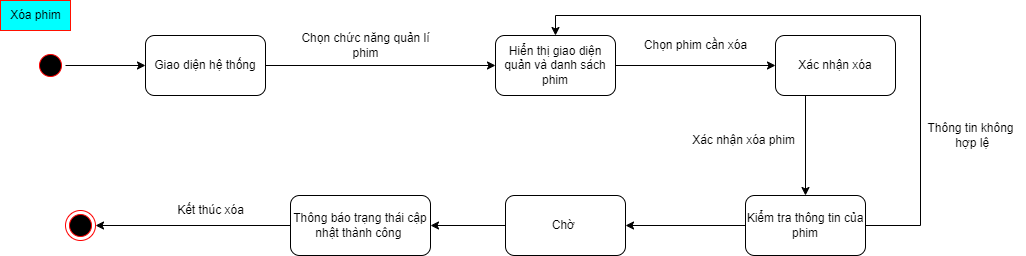

The diagram above was exported from draw.io. Its source (the exported page's mxGraphModel, read from the mxfile embedded in the PNG):
<mxGraphModel dx="1313" dy="743" grid="1" gridSize="10" guides="1" tooltips="1" connect="1" arrows="1" fold="1" page="1" pageScale="1" pageWidth="1654" pageHeight="2336" math="0" shadow="0">
  <root>
    <mxCell id="0" />
    <mxCell id="1" parent="0" />
    <mxCell id="2" style="edgeStyle=orthogonalEdgeStyle;rounded=0;orthogonalLoop=1;jettySize=auto;html=1;exitX=0.5;exitY=0;exitDx=0;exitDy=0;entryX=0;entryY=0.5;entryDx=0;entryDy=0;" edge="1" source="3" target="5" parent="1">
      <mxGeometry relative="1" as="geometry" />
    </mxCell>
    <mxCell id="3" value="" style="ellipse;html=1;shape=startState;fillColor=#000000;strokeColor=#ff0000;rounded=1;shadow=0;comic=0;labelBackgroundColor=none;fontFamily=Verdana;fontSize=12;fontColor=#000000;align=center;direction=south;" vertex="1" parent="1">
      <mxGeometry x="145" y="770" width="30" height="30" as="geometry" />
    </mxCell>
    <mxCell id="4" style="edgeStyle=orthogonalEdgeStyle;rounded=0;orthogonalLoop=1;jettySize=auto;html=1;exitX=1;exitY=0.5;exitDx=0;exitDy=0;" edge="1" source="5" target="7" parent="1">
      <mxGeometry relative="1" as="geometry" />
    </mxCell>
    <mxCell id="5" value="Giao diện hệ thống" style="rounded=1;whiteSpace=wrap;html=1;" vertex="1" parent="1">
      <mxGeometry x="255" y="755" width="120" height="60" as="geometry" />
    </mxCell>
    <mxCell id="6" style="edgeStyle=orthogonalEdgeStyle;rounded=0;orthogonalLoop=1;jettySize=auto;html=1;exitX=1;exitY=0.5;exitDx=0;exitDy=0;" edge="1" source="7" target="9" parent="1">
      <mxGeometry relative="1" as="geometry" />
    </mxCell>
    <mxCell id="7" value="Hiển thị giao diện quản và danh sách phim" style="rounded=1;whiteSpace=wrap;html=1;" vertex="1" parent="1">
      <mxGeometry x="605" y="755" width="120" height="60" as="geometry" />
    </mxCell>
    <mxCell id="8" style="edgeStyle=orthogonalEdgeStyle;rounded=0;orthogonalLoop=1;jettySize=auto;html=1;exitX=0.25;exitY=1;exitDx=0;exitDy=0;" edge="1" source="9" target="13" parent="1">
      <mxGeometry relative="1" as="geometry" />
    </mxCell>
    <mxCell id="9" value="Xác nhận xóa" style="rounded=1;whiteSpace=wrap;html=1;" vertex="1" parent="1">
      <mxGeometry x="885" y="755" width="120" height="60" as="geometry" />
    </mxCell>
    <mxCell id="10" value="Chọn phim cần xóa" style="text;html=1;align=center;verticalAlign=middle;resizable=0;points=[];autosize=1;strokeColor=none;fillColor=none;" vertex="1" parent="1">
      <mxGeometry x="740" y="750" width="130" height="30" as="geometry" />
    </mxCell>
    <mxCell id="11" style="edgeStyle=orthogonalEdgeStyle;rounded=0;orthogonalLoop=1;jettySize=auto;html=1;exitX=0;exitY=0.5;exitDx=0;exitDy=0;" edge="1" source="13" target="16" parent="1">
      <mxGeometry relative="1" as="geometry" />
    </mxCell>
    <mxCell id="12" style="edgeStyle=orthogonalEdgeStyle;rounded=0;orthogonalLoop=1;jettySize=auto;html=1;exitX=1;exitY=0.5;exitDx=0;exitDy=0;entryX=0.5;entryY=0;entryDx=0;entryDy=0;" edge="1" source="13" target="7" parent="1">
      <mxGeometry relative="1" as="geometry">
        <Array as="points">
          <mxPoint x="1030" y="945" />
          <mxPoint x="1030" y="735" />
          <mxPoint x="665" y="735" />
        </Array>
      </mxGeometry>
    </mxCell>
    <mxCell id="13" value="Kiểm tra thông tin của phim" style="rounded=1;whiteSpace=wrap;html=1;" vertex="1" parent="1">
      <mxGeometry x="855" y="915" width="120" height="60" as="geometry" />
    </mxCell>
    <mxCell id="14" value="Xác nhận xóa phim" style="text;html=1;align=center;verticalAlign=middle;resizable=0;points=[];autosize=1;strokeColor=none;fillColor=none;" vertex="1" parent="1">
      <mxGeometry x="787.5" y="845" width="130" height="30" as="geometry" />
    </mxCell>
    <mxCell id="15" style="edgeStyle=orthogonalEdgeStyle;rounded=0;orthogonalLoop=1;jettySize=auto;html=1;exitX=0;exitY=0.5;exitDx=0;exitDy=0;" edge="1" source="16" target="19" parent="1">
      <mxGeometry relative="1" as="geometry" />
    </mxCell>
    <mxCell id="16" value="Chờ&amp;nbsp;" style="rounded=1;whiteSpace=wrap;html=1;" vertex="1" parent="1">
      <mxGeometry x="615" y="915" width="120" height="60" as="geometry" />
    </mxCell>
    <mxCell id="17" value="Thông tin không&lt;br&gt;&amp;nbsp;hợp lệ" style="text;html=1;align=center;verticalAlign=middle;resizable=0;points=[];autosize=1;strokeColor=none;fillColor=none;" vertex="1" parent="1">
      <mxGeometry x="1025" y="835" width="110" height="40" as="geometry" />
    </mxCell>
    <mxCell id="18" style="edgeStyle=orthogonalEdgeStyle;rounded=0;orthogonalLoop=1;jettySize=auto;html=1;exitX=0;exitY=0.5;exitDx=0;exitDy=0;" edge="1" source="19" target="20" parent="1">
      <mxGeometry relative="1" as="geometry">
        <mxPoint x="375" y="945" as="targetPoint" />
      </mxGeometry>
    </mxCell>
    <mxCell id="19" value="Thông báo trạng thái cập nhật thành công&lt;span style=&quot;white-space: pre;&quot;&gt; &lt;/span&gt;" style="rounded=1;whiteSpace=wrap;html=1;" vertex="1" parent="1">
      <mxGeometry x="400" y="915" width="140" height="60" as="geometry" />
    </mxCell>
    <mxCell id="20" value="" style="ellipse;html=1;shape=endState;fillColor=#000000;strokeColor=#ff0000;" vertex="1" parent="1">
      <mxGeometry x="175" y="930" width="30" height="30" as="geometry" />
    </mxCell>
    <mxCell id="21" value="Kết thúc xóa" style="text;html=1;align=center;verticalAlign=middle;resizable=0;points=[];autosize=1;strokeColor=none;fillColor=none;" vertex="1" parent="1">
      <mxGeometry x="275" y="915" width="90" height="30" as="geometry" />
    </mxCell>
    <mxCell id="22" value="Xóa phim" style="text;html=1;align=center;verticalAlign=middle;resizable=0;points=[];autosize=1;strokeColor=#FF1100;fillColor=#00FFFF;" vertex="1" parent="1">
      <mxGeometry x="110" y="720" width="70" height="30" as="geometry" />
    </mxCell>
    <mxCell id="23" value="Chọn chức năng quản lí &lt;br&gt;phim" style="text;html=1;align=center;verticalAlign=middle;resizable=0;points=[];autosize=1;strokeColor=none;fillColor=none;" vertex="1" parent="1">
      <mxGeometry x="400" y="745" width="150" height="40" as="geometry" />
    </mxCell>
  </root>
</mxGraphModel>